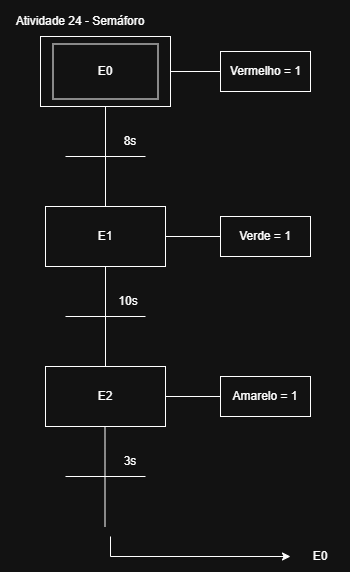

The diagram above was exported from draw.io. Its source (the exported page's mxGraphModel, read from the mxfile embedded in the PNG):
<mxGraphModel dx="1414" dy="777" grid="1" gridSize="10" guides="1" tooltips="1" connect="1" arrows="1" fold="1" page="1" pageScale="1" pageWidth="827" pageHeight="1169" math="0" shadow="0">
  <root>
    <mxCell id="0" />
    <mxCell id="1" parent="0" />
    <mxCell id="GSxqcoHIahG-m48kK0Zd-2" parent="1" style="text;html=1;whiteSpace=wrap;strokeColor=none;fillColor=none;align=center;verticalAlign=middle;rounded=0;" value="&lt;br&gt;Atividade 24 - Semáforo&lt;div&gt;&lt;br/&gt;&lt;/div&gt;" vertex="1">
      <mxGeometry height="30" width="160" y="10" as="geometry" />
    </mxCell>
    <mxCell id="e4eIYqE2zAUdlsBj0Vpv-1" parent="1" style="rounded=0;whiteSpace=wrap;html=1;" value="" vertex="1">
      <mxGeometry height="70" width="130" x="40" y="40" as="geometry" />
    </mxCell>
    <mxCell id="e4eIYqE2zAUdlsBj0Vpv-2" parent="1" style="rounded=0;whiteSpace=wrap;html=1;" value="" vertex="1">
      <mxGeometry height="55" width="105" x="52.5" y="47.5" as="geometry" />
    </mxCell>
    <mxCell id="e4eIYqE2zAUdlsBj0Vpv-3" parent="1" style="text;html=1;whiteSpace=wrap;strokeColor=none;fillColor=none;align=center;verticalAlign=middle;rounded=0;" value="E0" vertex="1">
      <mxGeometry height="30" width="60" x="75" y="60" as="geometry" />
    </mxCell>
    <mxCell id="e4eIYqE2zAUdlsBj0Vpv-4" parent="1" style="rounded=0;whiteSpace=wrap;html=1;" value="" vertex="1">
      <mxGeometry height="40" width="90" x="220" y="55" as="geometry" />
    </mxCell>
    <mxCell id="e4eIYqE2zAUdlsBj0Vpv-5" parent="1" style="rounded=0;whiteSpace=wrap;html=1;" value="" vertex="1">
      <mxGeometry height="40" width="90" x="220" y="380" as="geometry" />
    </mxCell>
    <mxCell id="e4eIYqE2zAUdlsBj0Vpv-6" parent="1" style="rounded=0;whiteSpace=wrap;html=1;" value="" vertex="1">
      <mxGeometry height="40" width="90" x="220" y="220" as="geometry" />
    </mxCell>
    <mxCell id="e4eIYqE2zAUdlsBj0Vpv-7" parent="1" style="text;html=1;whiteSpace=wrap;strokeColor=none;fillColor=none;align=center;verticalAlign=middle;rounded=0;" value="Vermelho = 1" vertex="1">
      <mxGeometry height="30" width="105" x="212.5" y="60" as="geometry" />
    </mxCell>
    <mxCell id="e4eIYqE2zAUdlsBj0Vpv-10" parent="1" style="rounded=0;whiteSpace=wrap;html=1;" value="" vertex="1">
      <mxGeometry height="60" width="120" x="45" y="210" as="geometry" />
    </mxCell>
    <mxCell id="e4eIYqE2zAUdlsBj0Vpv-11" parent="1" style="rounded=0;whiteSpace=wrap;html=1;" value="" vertex="1">
      <mxGeometry height="60" width="120" x="45" y="370" as="geometry" />
    </mxCell>
    <mxCell id="e4eIYqE2zAUdlsBj0Vpv-12" parent="1" style="text;html=1;whiteSpace=wrap;strokeColor=none;fillColor=none;align=center;verticalAlign=middle;rounded=0;" value="E1" vertex="1">
      <mxGeometry height="30" width="60" x="75" y="225" as="geometry" />
    </mxCell>
    <mxCell id="e4eIYqE2zAUdlsBj0Vpv-13" parent="1" style="text;html=1;whiteSpace=wrap;strokeColor=none;fillColor=none;align=center;verticalAlign=middle;rounded=0;" value="E2" vertex="1">
      <mxGeometry height="30" width="60" x="75" y="385" as="geometry" />
    </mxCell>
    <mxCell id="e4eIYqE2zAUdlsBj0Vpv-14" parent="1" style="text;html=1;whiteSpace=wrap;strokeColor=none;fillColor=none;align=center;verticalAlign=middle;rounded=0;" value="Verde = 1" vertex="1">
      <mxGeometry height="30" width="60" x="235" y="225" as="geometry" />
    </mxCell>
    <mxCell id="e4eIYqE2zAUdlsBj0Vpv-15" parent="1" style="text;html=1;whiteSpace=wrap;strokeColor=none;fillColor=none;align=center;verticalAlign=middle;rounded=0;" value="Amarelo = 1" vertex="1">
      <mxGeometry height="30" width="90" x="220" y="385" as="geometry" />
    </mxCell>
    <mxCell id="e4eIYqE2zAUdlsBj0Vpv-16" edge="1" parent="1" source="e4eIYqE2zAUdlsBj0Vpv-1" style="endArrow=none;html=1;rounded=0;exitX=1;exitY=0.5;exitDx=0;exitDy=0;" value="">
      <mxGeometry height="50" relative="1" width="50" as="geometry">
        <mxPoint x="390" y="310" as="sourcePoint" />
        <mxPoint x="220" y="75" as="targetPoint" />
      </mxGeometry>
    </mxCell>
    <mxCell id="e4eIYqE2zAUdlsBj0Vpv-17" edge="1" parent="1" source="e4eIYqE2zAUdlsBj0Vpv-10" style="endArrow=none;html=1;rounded=0;exitX=1;exitY=0.5;exitDx=0;exitDy=0;entryX=0;entryY=0.5;entryDx=0;entryDy=0;" target="e4eIYqE2zAUdlsBj0Vpv-6" value="">
      <mxGeometry height="50" relative="1" width="50" as="geometry">
        <mxPoint x="390" y="310" as="sourcePoint" />
        <mxPoint x="440" y="260" as="targetPoint" />
      </mxGeometry>
    </mxCell>
    <mxCell id="e4eIYqE2zAUdlsBj0Vpv-18" edge="1" parent="1" source="e4eIYqE2zAUdlsBj0Vpv-11" style="endArrow=none;html=1;rounded=0;exitX=1;exitY=0.5;exitDx=0;exitDy=0;entryX=0;entryY=0.5;entryDx=0;entryDy=0;" target="e4eIYqE2zAUdlsBj0Vpv-5" value="">
      <mxGeometry height="50" relative="1" width="50" as="geometry">
        <mxPoint x="390" y="310" as="sourcePoint" />
        <mxPoint x="440" y="260" as="targetPoint" />
      </mxGeometry>
    </mxCell>
    <mxCell id="e4eIYqE2zAUdlsBj0Vpv-19" edge="1" parent="1" source="e4eIYqE2zAUdlsBj0Vpv-10" style="endArrow=none;html=1;rounded=0;entryX=0.5;entryY=1;entryDx=0;entryDy=0;exitX=0.5;exitY=0;exitDx=0;exitDy=0;" target="e4eIYqE2zAUdlsBj0Vpv-1" value="">
      <mxGeometry height="50" relative="1" width="50" as="geometry">
        <mxPoint x="390" y="310" as="sourcePoint" />
        <mxPoint x="440" y="260" as="targetPoint" />
      </mxGeometry>
    </mxCell>
    <mxCell id="e4eIYqE2zAUdlsBj0Vpv-20" edge="1" parent="1" source="e4eIYqE2zAUdlsBj0Vpv-11" style="endArrow=none;html=1;rounded=0;entryX=0.5;entryY=1;entryDx=0;entryDy=0;exitX=0.5;exitY=0;exitDx=0;exitDy=0;" target="e4eIYqE2zAUdlsBj0Vpv-10" value="">
      <mxGeometry height="50" relative="1" width="50" as="geometry">
        <mxPoint x="390" y="310" as="sourcePoint" />
        <mxPoint x="440" y="260" as="targetPoint" />
      </mxGeometry>
    </mxCell>
    <mxCell id="e4eIYqE2zAUdlsBj0Vpv-21" edge="1" parent="1" style="endArrow=none;html=1;rounded=0;" value="">
      <mxGeometry height="50" relative="1" width="50" as="geometry">
        <mxPoint x="65" y="160" as="sourcePoint" />
        <mxPoint x="145" y="160" as="targetPoint" />
      </mxGeometry>
    </mxCell>
    <mxCell id="e4eIYqE2zAUdlsBj0Vpv-22" edge="1" parent="1" style="endArrow=none;html=1;rounded=0;" value="">
      <mxGeometry height="50" relative="1" width="50" as="geometry">
        <mxPoint x="65" y="320" as="sourcePoint" />
        <mxPoint x="145" y="320" as="targetPoint" />
      </mxGeometry>
    </mxCell>
    <mxCell id="e4eIYqE2zAUdlsBj0Vpv-23" parent="1" style="text;html=1;whiteSpace=wrap;strokeColor=none;fillColor=none;align=center;verticalAlign=middle;rounded=0;" value="8s" vertex="1">
      <mxGeometry height="30" width="60" x="100" y="130" as="geometry" />
    </mxCell>
    <mxCell id="e4eIYqE2zAUdlsBj0Vpv-24" parent="1" style="text;html=1;whiteSpace=wrap;strokeColor=none;fillColor=none;align=center;verticalAlign=middle;rounded=0;" value="10s" vertex="1">
      <mxGeometry height="30" width="60" x="97.5" y="290" as="geometry" />
    </mxCell>
    <mxCell id="e4eIYqE2zAUdlsBj0Vpv-25" edge="1" parent="1" style="endArrow=none;html=1;rounded=0;entryX=0.5;entryY=1;entryDx=0;entryDy=0;exitX=0.5;exitY=0;exitDx=0;exitDy=0;" value="">
      <mxGeometry height="50" relative="1" width="50" as="geometry">
        <mxPoint x="104.5" y="530" as="sourcePoint" />
        <mxPoint x="104.5" y="430" as="targetPoint" />
      </mxGeometry>
    </mxCell>
    <mxCell id="e4eIYqE2zAUdlsBj0Vpv-27" edge="1" parent="1" style="endArrow=none;html=1;rounded=0;" value="">
      <mxGeometry height="50" relative="1" width="50" as="geometry">
        <mxPoint x="65" y="480" as="sourcePoint" />
        <mxPoint x="145" y="480" as="targetPoint" />
      </mxGeometry>
    </mxCell>
    <mxCell id="e4eIYqE2zAUdlsBj0Vpv-28" parent="1" style="text;html=1;whiteSpace=wrap;strokeColor=none;fillColor=none;align=center;verticalAlign=middle;rounded=0;" value="3s" vertex="1">
      <mxGeometry height="30" width="60" x="100" y="450" as="geometry" />
    </mxCell>
    <mxCell id="e4eIYqE2zAUdlsBj0Vpv-29" edge="1" parent="1" style="endArrow=classic;html=1;rounded=0;" target="e4eIYqE2zAUdlsBj0Vpv-30" value="">
      <mxGeometry height="50" relative="1" width="50" as="geometry">
        <Array as="points">
          <mxPoint x="110" y="560" />
        </Array>
        <mxPoint x="110" y="540" as="sourcePoint" />
        <mxPoint x="320" y="560" as="targetPoint" />
      </mxGeometry>
    </mxCell>
    <mxCell id="e4eIYqE2zAUdlsBj0Vpv-30" parent="1" style="text;html=1;whiteSpace=wrap;strokeColor=none;fillColor=none;align=center;verticalAlign=middle;rounded=0;" value="E0" vertex="1">
      <mxGeometry height="30" width="60" x="290" y="545" as="geometry" />
    </mxCell>
  </root>
</mxGraphModel>